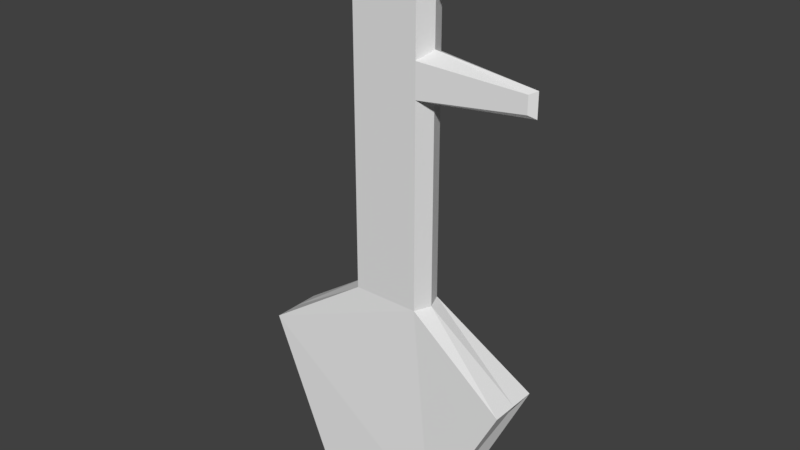 # Source: Key.blend  (saved by Blender 2.77.0; exported with 4.5.12 LTS)
import bpy
from mathutils import Matrix  # noqa: F401  (used for matrix-valued properties, if any)

bpy.ops.wm.read_factory_settings(use_empty=True)
scene = bpy.context.scene
scene.name = 'Scene'

# ---- collections
col_collection_1 = bpy.data.collections.new('Collection 1'); scene.collection.children.link(col_collection_1)

# ---- world
world_world = bpy.data.worlds.new('World'); scene.world = world_world
world_world.color = (0.05088, 0.05088, 0.05088)
world_world.use_sun_shadow = False
world_world.sun_shadow_jitter_overblur = 0.0
world_world.cycles.sampling_method = 'MANUAL'

# ---- meshes
me_cube_001 = bpy.data.meshes.new('Cube.001')
me_cube_001.from_pydata([(0.5, -0.25, 6.0), (0.5, 0.25, 6.0), (0.5, 0.25, 1.0), (0.5, -0.25, 1.0), (2.0, 0.375, -5.014e-08), (2.0, -0.375, -6.907e-08), (1.0, 0.5, -2.0), (1.0, -0.5, -2.0), (-1.0, 0.5, -2.0), (-1.0, -0.5, -2.0), (-2.0, 0.375, 9.464e-09), (-2.0, -0.375, -9.464e-09), (-0.5, 0.25, 1.0), (-0.5, -0.25, 1.0), (-0.5, -0.25, 6.0), (-0.5, 0.25, 6.0), (-0.5, -0.25, 5.5), (-0.5, -0.25, 4.5), (-0.5, -0.25, 4.0), (0.5, -0.25, 4.0), (0.5, -0.25, 4.5), (0.5, -0.25, 5.5), (0.5, 0.25, 4.0), (0.5, 0.25, 4.5), (0.5, 0.25, 5.5), (-0.5, 0.25, 5.5), (-0.5, 0.25, 4.5), (-0.5, 0.25, 4.0), (2.0, -0.0625, 5.625), (2.0, -0.0625, 5.875), (2.0, 0.0625, 5.625), (2.0, 0.0625, 5.875), (2.0, -0.0625, 4.125), (2.0, -0.0625, 4.375), (2.0, 0.0625, 4.125), (2.0, 0.0625, 4.375), (0.6, -4.47e-08, 1.0), (2.0, -5.96e-08, -5.96e-08), (1.0, 2.98e-08, -1.5), (-1.0, 2.98e-08, -1.5), (-0.6, -2.98e-08, 6.1), (-2.0, 2.98e-08, 0.0), (0.5, -4.47e-08, 6.1), (-0.6, -2.98e-08, 1.0), (-0.6, -2.98e-08, 4.0), (-0.6, -2.98e-08, 4.5), (-0.6, -2.98e-08, 5.5), (0.6, -4.47e-08, 3.9), (0.6, -4.47e-08, 4.6), (0.6, -4.47e-08, 5.4), (2.1, -3.725e-08, 5.925), (2.1, -3.725e-08, 4.075), (2.1, -3.725e-08, 4.425), (2.1, -3.725e-08, 5.575)], [], [(36, 3, 5, 37), (24, 25, 15, 1), (37, 5, 7, 38), (0, 21, 28, 29), (38, 7, 9, 39), (46, 16, 14, 40), (39, 9, 11, 41), (5, 3, 13, 11, 9, 7), (40, 14, 0, 42), (41, 11, 13, 43), (16, 21, 0, 14), (2, 4, 6, 8, 10, 12), (13, 3, 19, 18), (18, 19, 20, 17), (17, 20, 21, 16), (43, 13, 18, 44), (44, 18, 17, 45), (45, 17, 16, 46), (36, 2, 22, 47), (49, 24, 30, 53), (48, 23, 24, 49), (2, 12, 27, 22), (22, 27, 26, 23), (23, 26, 25, 24), (53, 30, 31, 50), (51, 34, 35, 52), (47, 22, 34, 51), (22, 23, 35, 34), (24, 1, 31, 30), (48, 20, 33, 52), (42, 0, 29, 50), (20, 19, 32, 33), (1, 42, 50, 31), (23, 48, 52, 35), (19, 47, 51, 32), (32, 51, 52, 33), (28, 53, 50, 29), (20, 48, 49, 21), (21, 49, 53, 28), (3, 36, 47, 19), (26, 45, 46, 25), (27, 44, 45, 26), (12, 43, 44, 27), (10, 41, 43, 12), (15, 40, 42, 1), (8, 39, 41, 10), (25, 46, 40, 15), (6, 38, 39, 8), (4, 37, 38, 6), (2, 36, 37, 4)])
me_cube_001.use_remesh_preserve_volume = False
me_cube_001.use_remesh_preserve_attributes = False
me_cube_001.use_mirror_vertex_groups = False
me_cube_001.update()

# ---- objects
ob_cube = bpy.data.objects.new('Cube', me_cube_001)

# ---- transforms, parenting, visibility, modifiers, constraints
ob_cube.location = (0.0, 0.0, 0.0)
ob_cube.lineart.crease_threshold = 0.0

# ---- collection membership
col_collection_1.objects.link(ob_cube)

# ---- scene / render settings (as saved in the file)
scene.frame_start = 1; scene.frame_end = 250; scene.frame_set(1)
scene.render.engine = 'BLENDER_EEVEE_NEXT'
scene.render.resolution_percentage = 50
scene.render.dither_intensity = 0.0
scene.cycles.use_denoising = False
scene.cycles.samples = 128
scene.cycles.sampling_pattern = 'TABULATED_SOBOL'
scene.cycles.light_sampling_threshold = 0.0
scene.cycles.use_adaptive_sampling = False
scene.cycles.use_light_tree = False
scene.cycles.blur_glossy = 0.0
scene.cycles.sample_clamp_indirect = 0.0
scene.view_settings.view_transform = 'Standard'
bpy.context.view_layer.update()

# ---- added for rendering (the .blend has no active camera and no usable light): camera, sun
cam_auto = bpy.data.cameras.new('AutoCamera')
cam_auto.lens = 50.0
cam_auto.sensor_width = 36.0
cam_auto.clip_end = 1000.0
ob_auto_camera = bpy.data.objects.new('AutoCamera', cam_auto)
scene.collection.objects.link(ob_auto_camera)
ob_auto_camera.location = (8.5005, -10.1406, 8.8104)
ob_auto_camera.rotation_euler = (1.09748, -7.21219e-08, 0.694738)
scene.camera = ob_auto_camera
light_auto_sun = bpy.data.lights.new('AutoSun', 'SUN')
light_auto_sun.energy = 3.0
light_auto_sun.angle = 0.0523599
ob_auto_sun = bpy.data.objects.new('AutoSun', light_auto_sun)
scene.collection.objects.link(ob_auto_sun)
ob_auto_sun.rotation_euler = (0.872665, 0.174533, 0.523599)
bpy.context.view_layer.update()
